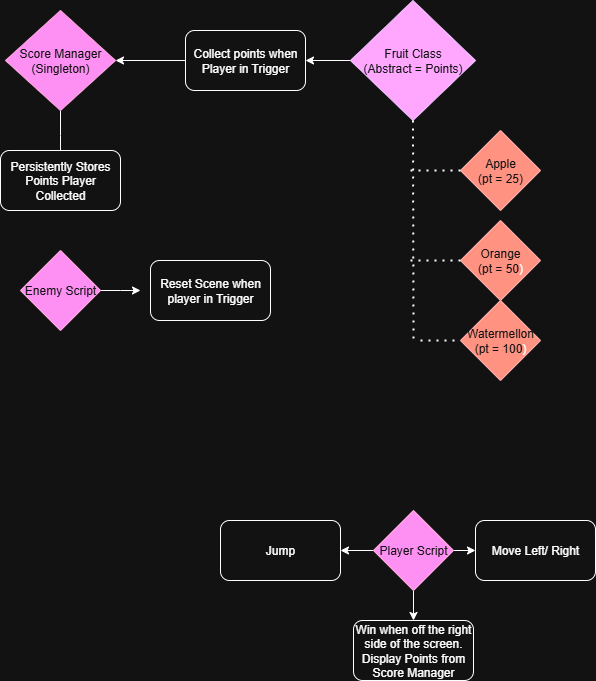

The diagram above was exported from draw.io. Its source (the exported page's mxGraphModel, read from the mxfile embedded in the PNG):
<mxGraphModel dx="1205" dy="773" grid="1" gridSize="10" guides="1" tooltips="1" connect="1" arrows="1" fold="1" page="1" pageScale="1" pageWidth="850" pageHeight="1100" math="0" shadow="0">
  <root>
    <mxCell id="0" />
    <mxCell id="1" parent="0" />
    <mxCell id="Si4PrtGU-KsGsRds7jPl-10" style="edgeStyle=orthogonalEdgeStyle;rounded=0;orthogonalLoop=1;jettySize=auto;html=1;" edge="1" parent="1" source="Si4PrtGU-KsGsRds7jPl-1" target="Si4PrtGU-KsGsRds7jPl-9">
      <mxGeometry relative="1" as="geometry" />
    </mxCell>
    <mxCell id="Si4PrtGU-KsGsRds7jPl-1" value="Fruit Class&lt;br&gt;(Abstract = Points)" style="rhombus;whiteSpace=wrap;html=1;fillColor=#6a00ff;fontColor=#ffffff;strokeColor=#3700CC;" vertex="1" parent="1">
      <mxGeometry x="350" width="125" height="120" as="geometry" />
    </mxCell>
    <mxCell id="Si4PrtGU-KsGsRds7jPl-2" value="Apple&lt;div&gt;(pt = 25)&lt;/div&gt;" style="rhombus;whiteSpace=wrap;html=1;fillColor=#e51400;fontColor=#ffffff;strokeColor=#B20000;" vertex="1" parent="1">
      <mxGeometry x="460" y="130" width="80" height="80" as="geometry" />
    </mxCell>
    <mxCell id="Si4PrtGU-KsGsRds7jPl-3" value="Orange&lt;br&gt;&lt;div&gt;(pt = 50&lt;span style=&quot;background-color: transparent; color: light-dark(rgb(0, 0, 0), rgb(255, 255, 255));&quot;&gt;)&lt;/span&gt;&lt;/div&gt;" style="rhombus;whiteSpace=wrap;html=1;fillColor=#e51400;fontColor=#ffffff;strokeColor=#B20000;" vertex="1" parent="1">
      <mxGeometry x="460" y="220" width="80" height="80" as="geometry" />
    </mxCell>
    <mxCell id="Si4PrtGU-KsGsRds7jPl-4" value="Watermellon&lt;br&gt;&lt;div&gt;(pt = 100&lt;span style=&quot;background-color: transparent; color: light-dark(rgb(0, 0, 0), rgb(255, 255, 255));&quot;&gt;)&lt;/span&gt;&lt;/div&gt;" style="rhombus;whiteSpace=wrap;html=1;fillColor=#e51400;fontColor=#ffffff;strokeColor=#B20000;" vertex="1" parent="1">
      <mxGeometry x="460" y="300" width="80" height="80" as="geometry" />
    </mxCell>
    <mxCell id="Si4PrtGU-KsGsRds7jPl-5" value="" style="endArrow=none;dashed=1;html=1;dashPattern=1 3;strokeWidth=2;rounded=0;exitX=0.5;exitY=1;exitDx=0;exitDy=0;" edge="1" parent="1" source="Si4PrtGU-KsGsRds7jPl-1">
      <mxGeometry width="50" height="50" relative="1" as="geometry">
        <mxPoint x="420" y="140" as="sourcePoint" />
        <mxPoint x="413" y="340" as="targetPoint" />
      </mxGeometry>
    </mxCell>
    <mxCell id="Si4PrtGU-KsGsRds7jPl-6" value="" style="endArrow=none;dashed=1;html=1;dashPattern=1 3;strokeWidth=2;rounded=0;exitX=0;exitY=0.5;exitDx=0;exitDy=0;" edge="1" parent="1" source="Si4PrtGU-KsGsRds7jPl-2">
      <mxGeometry width="50" height="50" relative="1" as="geometry">
        <mxPoint x="400" y="410" as="sourcePoint" />
        <mxPoint x="410" y="170" as="targetPoint" />
      </mxGeometry>
    </mxCell>
    <mxCell id="Si4PrtGU-KsGsRds7jPl-7" value="" style="endArrow=none;dashed=1;html=1;dashPattern=1 3;strokeWidth=2;rounded=0;entryX=0;entryY=0.5;entryDx=0;entryDy=0;" edge="1" parent="1" target="Si4PrtGU-KsGsRds7jPl-4">
      <mxGeometry width="50" height="50" relative="1" as="geometry">
        <mxPoint x="420" y="340" as="sourcePoint" />
        <mxPoint x="450" y="360" as="targetPoint" />
      </mxGeometry>
    </mxCell>
    <mxCell id="Si4PrtGU-KsGsRds7jPl-8" value="" style="endArrow=none;dashed=1;html=1;dashPattern=1 3;strokeWidth=2;rounded=0;entryX=0;entryY=0.5;entryDx=0;entryDy=0;" edge="1" parent="1" target="Si4PrtGU-KsGsRds7jPl-3">
      <mxGeometry width="50" height="50" relative="1" as="geometry">
        <mxPoint x="410" y="260" as="sourcePoint" />
        <mxPoint x="450" y="360" as="targetPoint" />
      </mxGeometry>
    </mxCell>
    <mxCell id="Si4PrtGU-KsGsRds7jPl-18" style="edgeStyle=orthogonalEdgeStyle;rounded=0;orthogonalLoop=1;jettySize=auto;html=1;entryX=1;entryY=0.5;entryDx=0;entryDy=0;" edge="1" parent="1" source="Si4PrtGU-KsGsRds7jPl-9" target="Si4PrtGU-KsGsRds7jPl-14">
      <mxGeometry relative="1" as="geometry" />
    </mxCell>
    <mxCell id="Si4PrtGU-KsGsRds7jPl-9" value="Collect points when Player in Trigger" style="rounded=1;whiteSpace=wrap;html=1;" vertex="1" parent="1">
      <mxGeometry x="185" y="30" width="120" height="60" as="geometry" />
    </mxCell>
    <mxCell id="Si4PrtGU-KsGsRds7jPl-13" style="edgeStyle=orthogonalEdgeStyle;rounded=0;orthogonalLoop=1;jettySize=auto;html=1;" edge="1" parent="1" source="Si4PrtGU-KsGsRds7jPl-11">
      <mxGeometry relative="1" as="geometry">
        <mxPoint x="140" y="290" as="targetPoint" />
      </mxGeometry>
    </mxCell>
    <mxCell id="Si4PrtGU-KsGsRds7jPl-11" value="Enemy Script" style="rhombus;whiteSpace=wrap;html=1;fillColor=#d80073;fontColor=#ffffff;strokeColor=#A50040;" vertex="1" parent="1">
      <mxGeometry x="20" y="250" width="80" height="80" as="geometry" />
    </mxCell>
    <mxCell id="Si4PrtGU-KsGsRds7jPl-12" value="Reset Scene when player in Trigger" style="rounded=1;whiteSpace=wrap;html=1;" vertex="1" parent="1">
      <mxGeometry x="150" y="260" width="120" height="60" as="geometry" />
    </mxCell>
    <mxCell id="Si4PrtGU-KsGsRds7jPl-17" style="edgeStyle=orthogonalEdgeStyle;rounded=0;orthogonalLoop=1;jettySize=auto;html=1;entryX=0.5;entryY=0;entryDx=0;entryDy=0;" edge="1" parent="1" source="Si4PrtGU-KsGsRds7jPl-14">
      <mxGeometry relative="1" as="geometry">
        <mxPoint x="60" y="160" as="targetPoint" />
      </mxGeometry>
    </mxCell>
    <mxCell id="Si4PrtGU-KsGsRds7jPl-14" value="Score Manager&lt;div&gt;(Singleton)&lt;/div&gt;" style="rhombus;whiteSpace=wrap;html=1;fillColor=#d80073;fontColor=#ffffff;strokeColor=#A50040;" vertex="1" parent="1">
      <mxGeometry x="5" y="10" width="110" height="100" as="geometry" />
    </mxCell>
    <mxCell id="Si4PrtGU-KsGsRds7jPl-15" value="Persistently Stores Points Player Collected" style="rounded=1;whiteSpace=wrap;html=1;" vertex="1" parent="1">
      <mxGeometry y="150" width="120" height="60" as="geometry" />
    </mxCell>
    <mxCell id="Si4PrtGU-KsGsRds7jPl-23" style="edgeStyle=orthogonalEdgeStyle;rounded=0;orthogonalLoop=1;jettySize=auto;html=1;entryX=0.5;entryY=0;entryDx=0;entryDy=0;" edge="1" parent="1" source="Si4PrtGU-KsGsRds7jPl-19" target="Si4PrtGU-KsGsRds7jPl-22">
      <mxGeometry relative="1" as="geometry" />
    </mxCell>
    <mxCell id="Si4PrtGU-KsGsRds7jPl-24" style="edgeStyle=orthogonalEdgeStyle;rounded=0;orthogonalLoop=1;jettySize=auto;html=1;entryX=0;entryY=0.5;entryDx=0;entryDy=0;" edge="1" parent="1" source="Si4PrtGU-KsGsRds7jPl-19" target="Si4PrtGU-KsGsRds7jPl-20">
      <mxGeometry relative="1" as="geometry" />
    </mxCell>
    <mxCell id="Si4PrtGU-KsGsRds7jPl-25" style="edgeStyle=orthogonalEdgeStyle;rounded=0;orthogonalLoop=1;jettySize=auto;html=1;" edge="1" parent="1" source="Si4PrtGU-KsGsRds7jPl-19" target="Si4PrtGU-KsGsRds7jPl-21">
      <mxGeometry relative="1" as="geometry" />
    </mxCell>
    <mxCell id="Si4PrtGU-KsGsRds7jPl-19" value="Player Script" style="rhombus;whiteSpace=wrap;html=1;fillColor=#d80073;fontColor=#ffffff;strokeColor=#A50040;" vertex="1" parent="1">
      <mxGeometry x="373" y="510" width="80" height="80" as="geometry" />
    </mxCell>
    <mxCell id="Si4PrtGU-KsGsRds7jPl-20" value="Move Left/ Right" style="rounded=1;whiteSpace=wrap;html=1;" vertex="1" parent="1">
      <mxGeometry x="475" y="520" width="120" height="60" as="geometry" />
    </mxCell>
    <mxCell id="Si4PrtGU-KsGsRds7jPl-21" value="Jump" style="rounded=1;whiteSpace=wrap;html=1;" vertex="1" parent="1">
      <mxGeometry x="220" y="520" width="120" height="60" as="geometry" />
    </mxCell>
    <mxCell id="Si4PrtGU-KsGsRds7jPl-22" value="Win when off the right side of the screen.&lt;br&gt;Display Points from Score Manager" style="rounded=1;whiteSpace=wrap;html=1;" vertex="1" parent="1">
      <mxGeometry x="353" y="620" width="120" height="60" as="geometry" />
    </mxCell>
  </root>
</mxGraphModel>